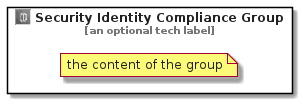

The diagram above was rendered by PlantUML. Its source (embedded in the PNG):
@startuml
' configures the library
!global $INCLUSION_MODE="local"
!global $LIB_BASE_LOCATION="../.."

' loads the library's bootstrap
!include $LIB_BASE_LOCATION/bootstrap.puml

' loads the package bootstrap
include('aws-20210730/bootstrap')

' loads the Item which embeds the element SecurityIdentityComplianceGroup
include('aws-20210730/Category/SecurityIdentityCompliance')

' renders the element
SecurityIdentityComplianceGroup('SecurityIdentityComplianceGroup', 'Security Identity Compliance Group', 'an optional tech label') {
    note as note
        the content of the group
    end note
}
@enduml